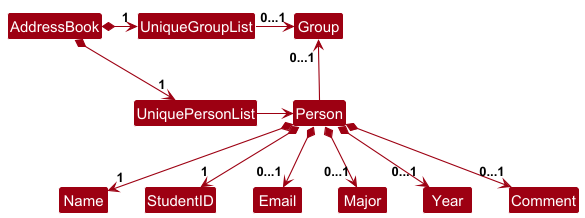

The diagram above was rendered by PlantUML. Its source (embedded in the PNG):
@startuml
!include style.puml
skinparam arrowThickness 1.1
skinparam arrowColor MODEL_COLOR
skinparam classBackgroundColor MODEL_COLOR

AddressBook *-right-> "1" UniquePersonList
AddressBook *-right-> "1" UniqueGroupList
UniqueGroupList -[hidden]down- UniquePersonList
UniqueGroupList -[hidden]down- UniquePersonList

UniqueGroupList -right-> "0...1" Group
UniquePersonList -right-> Person

Person -up-> "0...1" Group

Person *--> "1" Name
Person *--> "1" StudentID
Person *--> "0...1" Comment
Person *--> "0...1" Email
Person *--> "0...1" Major
Person *--> "0...1" Year

Name -[hidden]right-> StudentID
StudentID -[hidden]right-> Email
Email -[hidden]right-> Major
Major -[hidden]right-> Year
@enduml